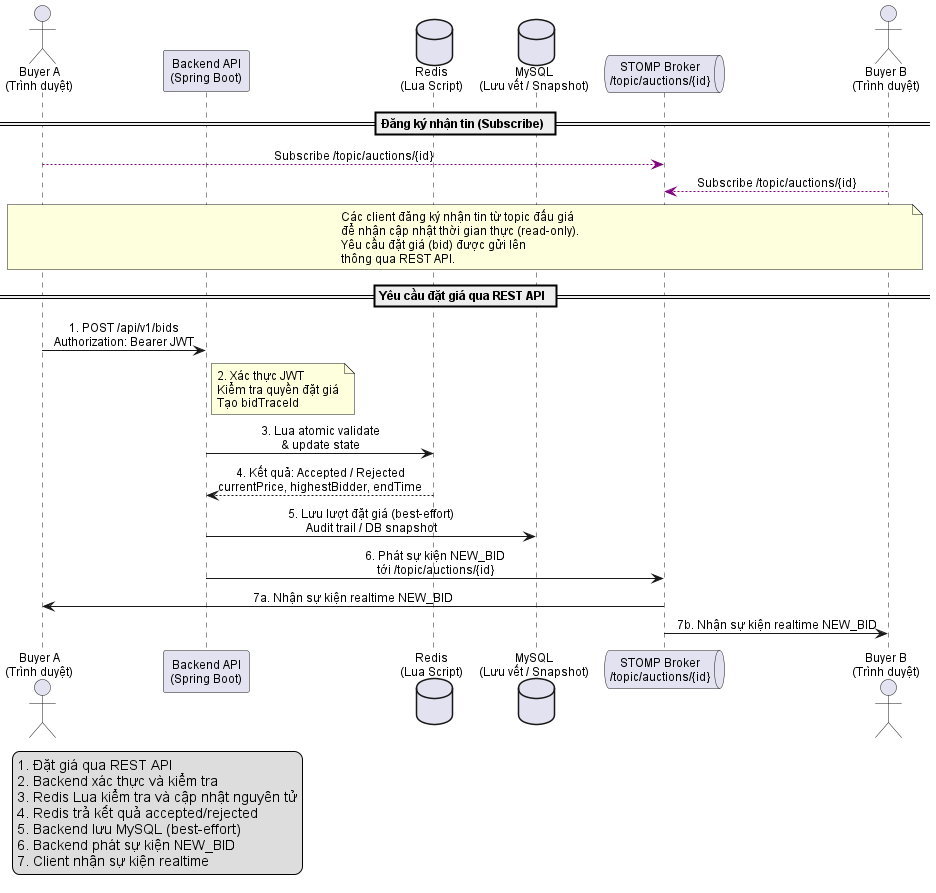

The diagram above was rendered by PlantUML. Its source (embedded in the PNG):
@startuml
skinparam shadowing false
skinparam defaultFontName Arial
skinparam defaultFontSize 12
skinparam sequenceMessageAlign center
skinparam responseMessageBelowArrow true

actor "Buyer A\n(Trình duyệt)" as BuyerA
participant "Backend API\n(Spring Boot)" as Backend
database "Redis\n(Lua Script)" as Redis
database "MySQL\n(Lưu vết / Snapshot)" as MySQL
queue "STOMP Broker\n/topic/auctions/{id}" as Broker
actor "Buyer B\n(Trình duyệt)" as BuyerB

== Đăng ký nhận tin (Subscribe) ==

BuyerA -[#purple,dashed]> Broker : Subscribe /topic/auctions/{id}
BuyerB -[#purple,dashed]> Broker : Subscribe /topic/auctions/{id}

note over BuyerA, BuyerB
  Các client đăng ký nhận tin từ topic đấu giá
  để nhận cập nhật thời gian thực (read-only).
  Yêu cầu đặt giá (bid) được gửi lên
  thông qua REST API.
end note

== Yêu cầu đặt giá qua REST API ==

BuyerA -> Backend : 1. POST /api/v1/bids\nAuthorization: Bearer JWT

note right of Backend
  2. Xác thực JWT
  Kiểm tra quyền đặt giá
  Tạo bidTraceId
end note

Backend -> Redis : 3. Lua atomic validate\n& update state

Redis --> Backend : 4. Kết quả: Accepted / Rejected\ncurrentPrice, highestBidder, endTime

Backend -> MySQL : 5. Lưu lượt đặt giá (best-effort)\nAudit trail / DB snapshot

Backend -> Broker : 6. Phát sự kiện NEW_BID\ntới /topic/auctions/{id}

Broker -> BuyerA : 7a. Nhận sự kiện realtime NEW_BID
Broker -> BuyerB : 7b. Nhận sự kiện realtime NEW_BID

legend left
  1. Đặt giá qua REST API
  2. Backend xác thực và kiểm tra
  3. Redis Lua kiểm tra và cập nhật nguyên tử
  4. Redis trả kết quả accepted/rejected
  5. Backend lưu MySQL (best-effort)
  6. Backend phát sự kiện NEW_BID
  7. Client nhận sự kiện realtime
endlegend
@enduml